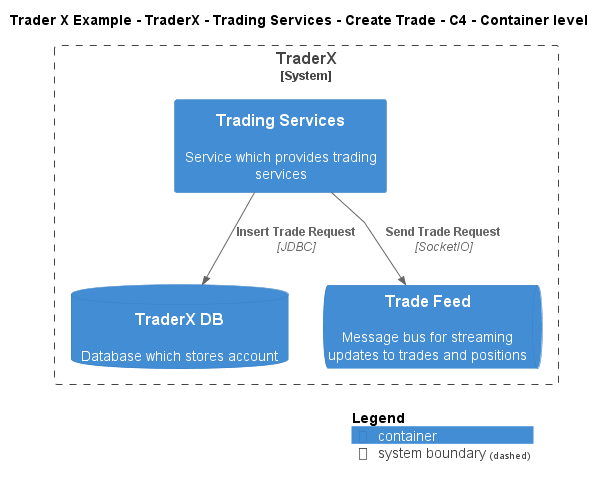

The diagram above was rendered by PlantUML. Its source (embedded in the PNG):
@startuml
!include ..\..\..\..\..\..\..\.c4s\C4_Container.puml

AddElementTag("c4interflow:lifecycle:new", $bgColor=green, $fontColor=#ffffff, $borderColor=green, $shadowing="False")
AddElementTag("c4interflow:lifecycle:changed", $bgColor=orange, $fontColor=#ffffff, $borderColor=orange, $shadowing="False")
AddElementTag("c4interflow:lifecycle:removed", $bgColor=red, $fontColor=#ffffff, $borderColor=red, $shadowing="False")

AddRelTag("c4interflow:lifecycle:new", $textColor=green, $lineColor=green)
AddRelTag("c4interflow:lifecycle:changed", $textColor=orange, $lineColor=orange)
AddRelTag("c4interflow:lifecycle:removed", $textColor=red, $lineColor=red)

SHOW_PERSON_PORTRAIT()
LAYOUT_TOP_DOWN()

skinparam linetype polyline

title Trader X Example - TraderX - Trading Services - Create Trade - C4 - Container level


System_Boundary(TraderXExample.SoftwareSystems.TraderX, "TraderX") {
    Container(TraderXExample.SoftwareSystems.TraderX.Containers.TradingServices, "Trading Services", "", "Service which provides trading services")
    ContainerDb(TraderXExample.SoftwareSystems.TraderX.Containers.TraderXDB, "TraderX DB", "", "Database which stores account")
    ContainerQueue(TraderXExample.SoftwareSystems.TraderX.Containers.TradeFeed, "Trade Feed", "", "Message bus for streaming updates to trades and positions")
}

Rel(TraderXExample.SoftwareSystems.TraderX.Containers.TradingServices, TraderXExample.SoftwareSystems.TraderX.Containers.TraderXDB, "Insert Trade Request", "JDBC", $tags="protocol:jdbc")
Rel(TraderXExample.SoftwareSystems.TraderX.Containers.TradingServices, TraderXExample.SoftwareSystems.TraderX.Containers.TradeFeed, "Send Trade Request", "SocketIO", $tags="protocol:socketio")


SHOW_LEGEND()
@enduml